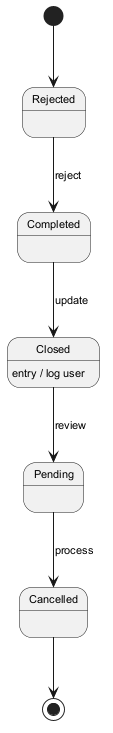

The diagram above was rendered by PlantUML. Its source (embedded in the PNG):
@startuml
skinparam backgroundColor #FFFFFF
skinparam classBackgroundColor #F3E5F5
skinparam classBorderColor #6A1B9A
skinparam defaultFontSize 11
[*] --> Rejected
Rejected --> Completed : reject
Completed --> Closed : update
Closed --> Pending : review
Closed : entry / log user
Pending --> Cancelled : process
Cancelled --> [*]
@enduml